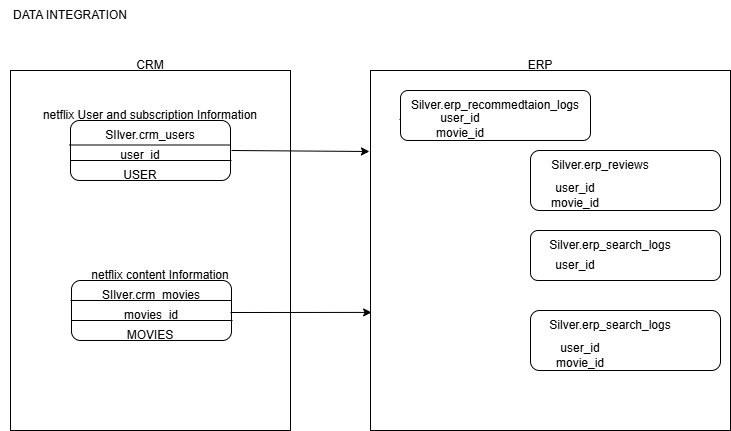

The diagram above was exported from draw.io. Its source (the exported page's mxGraphModel, read from the mxfile embedded in the PNG):
<mxGraphModel dx="872" dy="473" grid="1" gridSize="10" guides="1" tooltips="1" connect="1" arrows="1" fold="1" page="1" pageScale="1" pageWidth="850" pageHeight="1100" math="0" shadow="0">
  <root>
    <mxCell id="0" />
    <mxCell id="1" parent="0" />
    <mxCell id="wB6jiehS95aHWfjc_cuO-47" value="" style="rounded=1;whiteSpace=wrap;html=1;fillColor=none;" vertex="1" parent="1">
      <mxGeometry x="600" y="280" width="190" height="50" as="geometry" />
    </mxCell>
    <mxCell id="wB6jiehS95aHWfjc_cuO-3" value="" style="rounded=0;whiteSpace=wrap;html=1;fillColor=none;" vertex="1" parent="1">
      <mxGeometry x="440" y="120" width="360" height="360" as="geometry" />
    </mxCell>
    <mxCell id="wB6jiehS95aHWfjc_cuO-26" value="" style="rounded=1;whiteSpace=wrap;html=1;fillColor=none;" vertex="1" parent="1">
      <mxGeometry x="470" y="140" width="190" height="50" as="geometry" />
    </mxCell>
    <mxCell id="wB6jiehS95aHWfjc_cuO-2" value="" style="rounded=0;whiteSpace=wrap;html=1;fillColor=none;" vertex="1" parent="1">
      <mxGeometry x="80" y="120" width="280" height="360" as="geometry" />
    </mxCell>
    <mxCell id="wB6jiehS95aHWfjc_cuO-21" value="" style="rounded=1;whiteSpace=wrap;html=1;fillColor=none;" vertex="1" parent="1">
      <mxGeometry x="141" y="330" width="160" height="60" as="geometry" />
    </mxCell>
    <mxCell id="wB6jiehS95aHWfjc_cuO-4" value="CRM" style="text;html=1;whiteSpace=wrap;strokeColor=none;fillColor=none;align=center;verticalAlign=middle;rounded=0;" vertex="1" parent="1">
      <mxGeometry x="190" y="100" width="60" height="30" as="geometry" />
    </mxCell>
    <mxCell id="wB6jiehS95aHWfjc_cuO-5" value="" style="rounded=1;whiteSpace=wrap;html=1;fillColor=none;" vertex="1" parent="1">
      <mxGeometry x="140" y="170" width="160" height="60" as="geometry" />
    </mxCell>
    <mxCell id="wB6jiehS95aHWfjc_cuO-6" value="" style="endArrow=none;html=1;rounded=0;" edge="1" parent="1">
      <mxGeometry width="50" height="50" relative="1" as="geometry">
        <mxPoint x="301" y="210" as="sourcePoint" />
        <mxPoint x="140" y="210" as="targetPoint" />
      </mxGeometry>
    </mxCell>
    <mxCell id="wB6jiehS95aHWfjc_cuO-8" value="SIlver.crm_users" style="text;html=1;whiteSpace=wrap;strokeColor=none;fillColor=none;align=center;verticalAlign=middle;rounded=0;" vertex="1" parent="1">
      <mxGeometry x="190" y="170" width="60" height="30" as="geometry" />
    </mxCell>
    <mxCell id="wB6jiehS95aHWfjc_cuO-9" value="user_id" style="text;html=1;whiteSpace=wrap;strokeColor=none;fillColor=none;align=center;verticalAlign=middle;rounded=0;" vertex="1" parent="1">
      <mxGeometry x="180" y="190" width="60" height="30" as="geometry" />
    </mxCell>
    <mxCell id="wB6jiehS95aHWfjc_cuO-10" value="" style="endArrow=none;html=1;rounded=0;" edge="1" parent="1">
      <mxGeometry width="50" height="50" relative="1" as="geometry">
        <mxPoint x="300" y="194.5" as="sourcePoint" />
        <mxPoint x="139" y="194.5" as="targetPoint" />
      </mxGeometry>
    </mxCell>
    <mxCell id="wB6jiehS95aHWfjc_cuO-11" value="USER" style="text;html=1;whiteSpace=wrap;strokeColor=none;fillColor=none;align=center;verticalAlign=middle;rounded=0;" vertex="1" parent="1">
      <mxGeometry x="180" y="210" width="60" height="30" as="geometry" />
    </mxCell>
    <mxCell id="wB6jiehS95aHWfjc_cuO-15" value="netflix User and subscription Information" style="text;html=1;whiteSpace=wrap;strokeColor=none;fillColor=none;align=center;verticalAlign=middle;rounded=0;" vertex="1" parent="1">
      <mxGeometry x="110" y="150" width="220" height="30" as="geometry" />
    </mxCell>
    <mxCell id="wB6jiehS95aHWfjc_cuO-17" value="SIlver.crm_movies" style="text;html=1;whiteSpace=wrap;strokeColor=none;fillColor=none;align=center;verticalAlign=middle;rounded=0;" vertex="1" parent="1">
      <mxGeometry x="191" y="330" width="60" height="30" as="geometry" />
    </mxCell>
    <mxCell id="wB6jiehS95aHWfjc_cuO-18" value="movies_id" style="text;html=1;whiteSpace=wrap;strokeColor=none;fillColor=none;align=center;verticalAlign=middle;rounded=0;" vertex="1" parent="1">
      <mxGeometry x="191" y="350" width="60" height="30" as="geometry" />
    </mxCell>
    <mxCell id="wB6jiehS95aHWfjc_cuO-19" value="" style="endArrow=none;html=1;rounded=0;" edge="1" parent="1">
      <mxGeometry width="50" height="50" relative="1" as="geometry">
        <mxPoint x="301" y="350" as="sourcePoint" />
        <mxPoint x="140" y="350" as="targetPoint" />
      </mxGeometry>
    </mxCell>
    <mxCell id="wB6jiehS95aHWfjc_cuO-20" value="" style="endArrow=none;html=1;rounded=0;" edge="1" parent="1">
      <mxGeometry width="50" height="50" relative="1" as="geometry">
        <mxPoint x="302" y="370" as="sourcePoint" />
        <mxPoint x="141" y="370" as="targetPoint" />
      </mxGeometry>
    </mxCell>
    <mxCell id="wB6jiehS95aHWfjc_cuO-25" value="" style="endArrow=none;html=1;rounded=0;" edge="1" parent="1" source="wB6jiehS95aHWfjc_cuO-26">
      <mxGeometry width="50" height="50" relative="1" as="geometry">
        <mxPoint x="630" y="169" as="sourcePoint" />
        <mxPoint x="469" y="169" as="targetPoint" />
      </mxGeometry>
    </mxCell>
    <mxCell id="wB6jiehS95aHWfjc_cuO-27" value="" style="rounded=1;whiteSpace=wrap;html=1;fillColor=none;" vertex="1" parent="1">
      <mxGeometry x="600" y="200" width="190" height="60" as="geometry" />
    </mxCell>
    <mxCell id="wB6jiehS95aHWfjc_cuO-28" value="" style="rounded=1;whiteSpace=wrap;html=1;fillColor=none;" vertex="1" parent="1">
      <mxGeometry x="600" y="360" width="190" height="60" as="geometry" />
    </mxCell>
    <mxCell id="wB6jiehS95aHWfjc_cuO-29" value="MOVIES" style="text;html=1;whiteSpace=wrap;strokeColor=none;fillColor=none;align=center;verticalAlign=middle;rounded=0;" vertex="1" parent="1">
      <mxGeometry x="190" y="370" width="60" height="30" as="geometry" />
    </mxCell>
    <mxCell id="wB6jiehS95aHWfjc_cuO-31" value="netflix content Information" style="text;html=1;whiteSpace=wrap;strokeColor=none;fillColor=none;align=center;verticalAlign=middle;rounded=0;" vertex="1" parent="1">
      <mxGeometry x="120" y="310" width="220" height="30" as="geometry" />
    </mxCell>
    <mxCell id="wB6jiehS95aHWfjc_cuO-32" value="user_id" style="text;html=1;whiteSpace=wrap;strokeColor=none;fillColor=none;align=center;verticalAlign=middle;rounded=0;" vertex="1" parent="1">
      <mxGeometry x="615" y="300" width="60" height="30" as="geometry" />
    </mxCell>
    <mxCell id="wB6jiehS95aHWfjc_cuO-34" value="Silver.erp_search_logs" style="text;html=1;whiteSpace=wrap;strokeColor=none;fillColor=none;align=center;verticalAlign=middle;rounded=0;" vertex="1" parent="1">
      <mxGeometry x="650" y="280" width="60" height="30" as="geometry" />
    </mxCell>
    <mxCell id="wB6jiehS95aHWfjc_cuO-39" value="Silver.erp_recommedtaion_logs" style="text;html=1;whiteSpace=wrap;strokeColor=none;fillColor=none;align=center;verticalAlign=middle;rounded=0;" vertex="1" parent="1">
      <mxGeometry x="540" y="140" width="50" height="30" as="geometry" />
    </mxCell>
    <mxCell id="wB6jiehS95aHWfjc_cuO-40" value="Silver.erp_reviews" style="text;html=1;whiteSpace=wrap;strokeColor=none;fillColor=none;align=center;verticalAlign=middle;rounded=0;" vertex="1" parent="1">
      <mxGeometry x="640" y="200" width="60" height="30" as="geometry" />
    </mxCell>
    <mxCell id="wB6jiehS95aHWfjc_cuO-42" value="user_id&lt;div&gt;movie_id&lt;/div&gt;" style="text;html=1;whiteSpace=wrap;strokeColor=none;fillColor=none;align=center;verticalAlign=middle;rounded=0;" vertex="1" parent="1">
      <mxGeometry x="500" y="160" width="60" height="30" as="geometry" />
    </mxCell>
    <mxCell id="wB6jiehS95aHWfjc_cuO-43" value="user_id&lt;div&gt;movie_id&lt;/div&gt;" style="text;html=1;whiteSpace=wrap;strokeColor=none;fillColor=none;align=center;verticalAlign=middle;rounded=0;" vertex="1" parent="1">
      <mxGeometry x="615" y="230" width="60" height="30" as="geometry" />
    </mxCell>
    <mxCell id="wB6jiehS95aHWfjc_cuO-53" value="Silver.erp_search_logs" style="text;html=1;whiteSpace=wrap;strokeColor=none;fillColor=none;align=center;verticalAlign=middle;rounded=0;" vertex="1" parent="1">
      <mxGeometry x="650" y="360" width="60" height="30" as="geometry" />
    </mxCell>
    <mxCell id="wB6jiehS95aHWfjc_cuO-54" value="user_id&lt;div&gt;movie_id&lt;/div&gt;" style="text;html=1;whiteSpace=wrap;strokeColor=none;fillColor=none;align=center;verticalAlign=middle;rounded=0;" vertex="1" parent="1">
      <mxGeometry x="620" y="390" width="60" height="30" as="geometry" />
    </mxCell>
    <mxCell id="wB6jiehS95aHWfjc_cuO-55" value="ERP" style="text;html=1;whiteSpace=wrap;strokeColor=none;fillColor=none;align=center;verticalAlign=middle;rounded=0;" vertex="1" parent="1">
      <mxGeometry x="580" y="100" width="60" height="30" as="geometry" />
    </mxCell>
    <mxCell id="wB6jiehS95aHWfjc_cuO-56" value="" style="endArrow=classic;html=1;rounded=0;entryX=-0.003;entryY=0.225;entryDx=0;entryDy=0;entryPerimeter=0;" edge="1" parent="1" target="wB6jiehS95aHWfjc_cuO-3">
      <mxGeometry width="50" height="50" relative="1" as="geometry">
        <mxPoint x="301" y="200" as="sourcePoint" />
        <mxPoint x="430" y="200" as="targetPoint" />
      </mxGeometry>
    </mxCell>
    <mxCell id="wB6jiehS95aHWfjc_cuO-57" value="" style="endArrow=classic;html=1;rounded=0;entryX=0.003;entryY=0.672;entryDx=0;entryDy=0;entryPerimeter=0;" edge="1" parent="1" target="wB6jiehS95aHWfjc_cuO-3">
      <mxGeometry width="50" height="50" relative="1" as="geometry">
        <mxPoint x="300" y="362" as="sourcePoint" />
        <mxPoint x="430" y="359" as="targetPoint" />
      </mxGeometry>
    </mxCell>
    <mxCell id="wB6jiehS95aHWfjc_cuO-58" value="DATA INTEGRATION" style="text;html=1;whiteSpace=wrap;strokeColor=none;fillColor=none;align=center;verticalAlign=middle;rounded=0;" vertex="1" parent="1">
      <mxGeometry x="70" y="50" width="140" height="30" as="geometry" />
    </mxCell>
  </root>
</mxGraphModel>